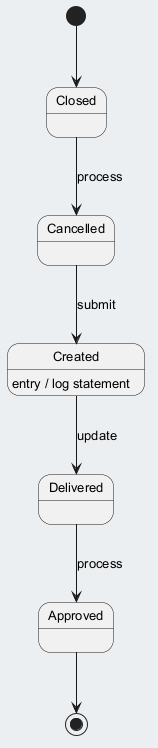

The diagram above was rendered by PlantUML. Its source (embedded in the PNG):
@startuml
skinparam backgroundColor #ECEFF1
skinparam classBackgroundColor #FFFFFF
skinparam classBorderColor #455A64
skinparam defaultFontSize 13
[*] --> Closed
Closed --> Cancelled : process
Cancelled --> Created : submit
Created --> Delivered : update
Created : entry / log statement
Delivered --> Approved : process
Approved --> [*]
@enduml